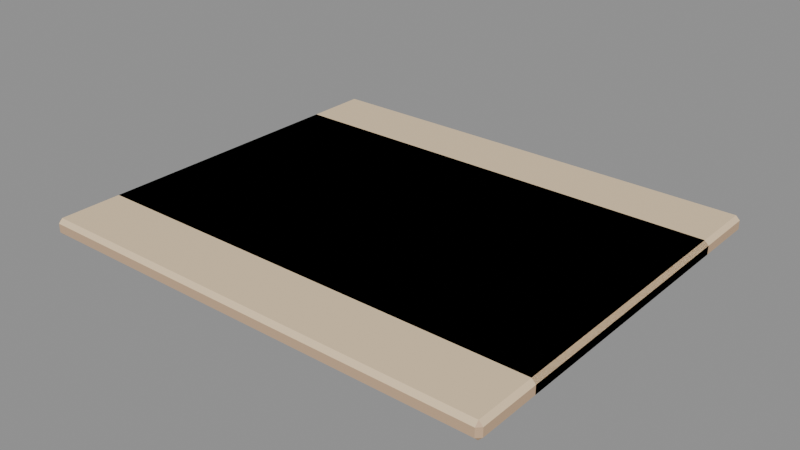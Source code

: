 # Source: notchstep.blend  (saved by Blender 5.2.45; exported with 4.5.12 LTS)
import bpy
from mathutils import Matrix  # noqa: F401  (used for matrix-valued properties, if any)

bpy.ops.wm.read_factory_settings(use_empty=True)
scene = bpy.context.scene
scene.name = 'Scene'

# ---- materials (node trees are filled in below, after node groups)
mat_steptop = bpy.data.materials.new('StepTop')
mat_steptop.diffuse_color = (0.86, 0.66, 0.42, 1.0)
mat_stepskirt = bpy.data.materials.new('StepSkirt')
mat_stepskirt.diffuse_color = (0.62, 0.42, 0.26, 1.0)

# ---- material node trees
mat_steptop.use_nodes = True; mat_steptop.node_tree.nodes.clear()
_N = mat_steptop.node_tree.nodes; _L = mat_steptop.node_tree.links
n0 = _N.new('ShaderNodeBsdfPrincipled'); n0.name = 'Principled BSDF'; n0.location = (-200, 100)
n0.inputs[0].default_value = (0.86, 0.66, 0.42, 1.0)
n0.inputs[2].default_value = 0.55
n0.inputs[10].default_value = 0.005
n0.inputs[20].default_value = 0.05
n1 = _N.new('ShaderNodeOutputMaterial'); n1.name = 'Material Output'; n1.location = (200, 100)
_L.new(n0.outputs[0], n1.inputs[0])
n1.is_active_output = True
mat_stepskirt.use_nodes = True; mat_stepskirt.node_tree.nodes.clear()
_N = mat_stepskirt.node_tree.nodes; _L = mat_stepskirt.node_tree.links
n0 = _N.new('ShaderNodeBsdfPrincipled'); n0.name = 'Principled BSDF'; n0.location = (-200, 100)
n0.inputs[0].default_value = (0.62, 0.42, 0.26, 1.0)
n0.inputs[2].default_value = 0.6
n0.inputs[10].default_value = 0.005
n0.inputs[20].default_value = 0.05
n1 = _N.new('ShaderNodeOutputMaterial'); n1.name = 'Material Output'; n1.location = (200, 100)
_L.new(n0.outputs[0], n1.inputs[0])
n1.is_active_output = True

# ---- meshes
me_cube = bpy.data.meshes.new('Cube')
me_cube.from_pydata([(-0.685, -0.5815, -0.025), (-0.685, -0.5935, -0.013), (-0.697, -0.5815, -0.013), (-0.685, -0.5935, 0.013), (-0.685, -0.5815, 0.025), (-0.697, -0.5815, 0.013), (-0.685, 0.5815, -0.025), (-0.697, 0.5815, -0.013), (-0.685, 0.5935, -0.013), (-0.685, 0.5815, 0.025), (-0.685, 0.5935, 0.013), (-0.697, 0.5815, 0.013), (0.685, -0.5815, -0.025), (0.697, -0.5815, -0.013), (0.685, -0.5935, -0.013), (0.685, -0.5815, 0.025), (0.685, -0.5935, 0.013), (0.697, -0.5815, 0.013), (0.685, 0.5815, -0.025), (0.685, 0.5935, -0.013), (0.697, 0.5815, -0.013), (0.685, 0.5815, 0.025), (0.697, 0.5815, 0.013), (0.685, 0.5935, 0.013)], [], [(0, 1, 2), (3, 4, 5), (6, 7, 8), (9, 10, 11), (12, 13, 14), (15, 16, 17), (18, 19, 20), (21, 22, 23), (1, 3, 5, 2), (4, 9, 11, 5), (10, 8, 7, 11), (9, 21, 23, 10), (22, 20, 19, 23), (21, 15, 17, 22), (16, 14, 13, 17), (15, 4, 3, 16), (2, 5, 11, 7), (14, 16, 3, 1), (21, 9, 4, 15), (8, 10, 23, 19), (20, 22, 17, 13)])
me_cube.polygons.foreach_set('material_index', [1, 1, 1, 1, 1, 1, 1, 1, 1, 0, 1, 0, 1, 0, 1, 0, 1, 1, 0, 1, 1])
_uv = me_cube.uv_layers.new(name='UVMap')
_uv.uv.foreach_set('vector', [-0.685, 0.5815, -0.685, 0.5935, -0.697, 0.5815, -0.685, 0.5935, -0.685, 0.5815, -0.697, 0.5815, -0.685, -0.5815, -0.697, -0.5815, -0.685, -0.5935, -0.685, -0.5815, -0.685, -0.5935, -0.697, -0.5815, 0.685, 0.5815, 0.697, 0.5815, 0.685, 0.5935, 0.685, 0.5815, 0.685, 0.5935, 0.697, 0.5815, 0.685, -0.5815, 0.685, -0.5935, 0.697, -0.5815, 0.685, -0.5815, 0.697, -0.5815, 0.685, -0.5935, -0.685, -0.013, -0.685, 0.013, -0.697, 0.013, -0.697, -0.013, -0.685, 0.5815, -0.685, -0.5815, -0.697, -0.5815, -0.697, 0.5815, -0.685, 0.013, -0.685, -0.013, -0.697, -0.013, -0.697, 0.013, -0.685, -0.5815, 0.685, -0.5815, 0.685, -0.5935, -0.685, -0.5935, 0.697, 0.013, 0.697, -0.013, 0.685, -0.013, 0.685, 0.013, 0.685, -0.5815, 0.685, 0.5815, 0.697, 0.5815, 0.697, -0.5815, 0.685, 0.013, 0.685, -0.013, 0.697, -0.013, 0.697, 0.013, 0.685, 0.5815, -0.685, 0.5815, -0.685, 0.5935, 0.685, 0.5935, 0.5815, -0.013, 0.5815, 0.013, -0.5815, 0.013, -0.5815, -0.013, 0.685, -0.013, 0.685, 0.013, -0.685, 0.013, -0.685, -0.013, 0.685, -0.5815, -0.685, -0.5815, -0.685, 0.5815, 0.685, 0.5815, -0.685, -0.013, -0.685, 0.013, 0.685, 0.013, 0.685, -0.013, -0.5815, -0.013, -0.5815, 0.013, 0.5815, 0.013, 0.5815, -0.013])
me_cube.materials.append(mat_steptop)
me_cube.materials.append(mat_stepskirt)
me_cube.update()
me_cube_001 = bpy.data.meshes.new('Cube.001')
me_cube_001.from_pydata([(-0.685, -0.3965, -0.025), (-0.685, -0.4085, -0.013), (-0.697, -0.3965, -0.013), (-0.685, -0.4085, 0.013), (-0.685, -0.3965, 0.025), (-0.697, -0.3965, 0.013), (-0.685, 0.3965, -0.025), (-0.697, 0.3965, -0.013), (-0.685, 0.4085, -0.013), (-0.685, 0.3965, 0.025), (-0.685, 0.4085, 0.013), (-0.697, 0.3965, 0.013), (0.685, -0.3965, -0.025), (0.697, -0.3965, -0.013), (0.685, -0.4085, -0.013), (0.685, -0.3965, 0.025), (0.685, -0.4085, 0.013), (0.697, -0.3965, 0.013), (0.685, 0.3965, -0.025), (0.685, 0.4085, -0.013), (0.697, 0.3965, -0.013), (0.685, 0.3965, 0.025), (0.697, 0.3965, 0.013), (0.685, 0.4085, 0.013)], [], [(0, 1, 2), (3, 4, 5), (6, 7, 8), (9, 10, 11), (12, 13, 14), (15, 16, 17), (18, 19, 20), (21, 22, 23), (1, 3, 5, 2), (4, 9, 11, 5), (10, 8, 7, 11), (9, 21, 23, 10), (22, 20, 19, 23), (21, 15, 17, 22), (16, 14, 13, 17), (15, 4, 3, 16), (2, 5, 11, 7), (14, 16, 3, 1), (21, 9, 4, 15), (8, 10, 23, 19), (20, 22, 17, 13)])
me_cube_001.polygons.foreach_set('material_index', [1, 1, 1, 1, 1, 1, 1, 1, 1, 0, 1, 0, 1, 0, 1, 0, 1, 1, 0, 1, 1])
_uv = me_cube_001.uv_layers.new(name='UVMap')
_uv.uv.foreach_set('vector', [-0.685, 0.3965, -0.685, 0.4085, -0.697, 0.3965, -0.685, 0.4085, -0.685, 0.3965, -0.697, 0.3965, -0.685, -0.3965, -0.697, -0.3965, -0.685, -0.4085, -0.685, -0.3965, -0.685, -0.4085, -0.697, -0.3965, 0.685, 0.3965, 0.697, 0.3965, 0.685, 0.4085, 0.685, 0.3965, 0.685, 0.4085, 0.697, 0.3965, 0.685, -0.3965, 0.685, -0.4085, 0.697, -0.3965, 0.685, -0.3965, 0.697, -0.3965, 0.685, -0.4085, -0.685, -0.013, -0.685, 0.013, -0.697, 0.013, -0.697, -0.013, -0.685, 0.3965, -0.685, -0.3965, -0.697, -0.3965, -0.697, 0.3965, -0.685, 0.013, -0.685, -0.013, -0.697, -0.013, -0.697, 0.013, -0.685, -0.3965, 0.685, -0.3965, 0.685, -0.4085, -0.685, -0.4085, 0.697, 0.013, 0.697, -0.013, 0.685, -0.013, 0.685, 0.013, 0.685, -0.3965, 0.685, 0.3965, 0.697, 0.3965, 0.697, -0.3965, 0.685, 0.013, 0.685, -0.013, 0.697, -0.013, 0.697, 0.013, 0.685, 0.3965, -0.685, 0.3965, -0.685, 0.4085, 0.685, 0.4085, 0.3965, -0.013, 0.3965, 0.013, -0.3965, 0.013, -0.3965, -0.013, 0.685, -0.013, 0.685, 0.013, -0.685, 0.013, -0.685, -0.013, 0.685, -0.3965, -0.685, -0.3965, -0.685, 0.3965, 0.685, 0.3965, -0.685, -0.013, -0.685, 0.013, 0.685, 0.013, 0.685, -0.013, -0.3965, -0.013, -0.3965, 0.013, 0.3965, 0.013, 0.3965, -0.013])
me_cube_001.materials.append(mat_steptop)
me_cube_001.materials.append(mat_stepskirt)
me_cube_001.update()

# ---- objects
ob_notchstepblock = bpy.data.objects.new('NotchStepBlock', me_cube)
ob_notchstep = bpy.data.objects.new('NotchStep', None)
ob_sousstepblock = bpy.data.objects.new('SousStepBlock', me_cube_001)
ob_sousstep = bpy.data.objects.new('SousStep', None)

# ---- transforms, parenting, visibility, modifiers, constraints
ob_notchstepblock.parent = ob_notchstep
ob_notchstepblock.location = (0.0, 0.0, 0.025)
ob_notchstep.location = (0.0, 0.0, 0.0)
ob_sousstepblock.parent = ob_sousstep
ob_sousstepblock.location = (0.0, 0.0, 0.025)
ob_sousstep.location = (0.0, 0.0, 0.0)

# ---- collection membership
scene.collection.objects.link(ob_notchstepblock)
scene.collection.objects.link(ob_notchstep)
scene.collection.objects.link(ob_sousstepblock)
scene.collection.objects.link(ob_sousstep)

# ---- scene / render settings (as saved in the file)
scene.frame_start = 1; scene.frame_end = 250; scene.frame_set(1)
scene.render.engine = 'BLENDER_EEVEE_NEXT'
scene.render.bake_bias = 0.0
scene.render.bake_samples = 0
scene.render.compositor_device = 'GPU'
scene.eevee.use_volume_custom_range = False
scene.eevee.fast_gi_thickness_near = 0.1
scene.eevee.fast_gi_thickness_far = 0.0
scene.eevee.ray_tracing_options.screen_trace_thickness = 0.1
bpy.context.view_layer.update()

# ---- added for rendering (the .blend has no active camera and no usable light): camera, sun + grey world if the file has none
cam_auto = bpy.data.cameras.new('AutoCamera')
cam_auto.lens = 50.0
cam_auto.sensor_width = 36.0
cam_auto.clip_end = 1000.0
ob_auto_camera = bpy.data.objects.new('AutoCamera', cam_auto)
scene.collection.objects.link(ob_auto_camera)
ob_auto_camera.location = (1.69463, -2.03355, 1.3807)
ob_auto_camera.rotation_euler = (1.09748, -7.21219e-08, 0.694738)
scene.camera = ob_auto_camera
light_auto_sun = bpy.data.lights.new('AutoSun', 'SUN')
light_auto_sun.energy = 3.0
light_auto_sun.angle = 0.0523599
ob_auto_sun = bpy.data.objects.new('AutoSun', light_auto_sun)
scene.collection.objects.link(ob_auto_sun)
ob_auto_sun.rotation_euler = (0.872665, 0.174533, 0.523599)
if scene.world is None:
    world_auto = bpy.data.worlds.new('AutoWorld')
    world_auto.color = (0.3, 0.3, 0.3)
    scene.world = world_auto
bpy.context.view_layer.update()
